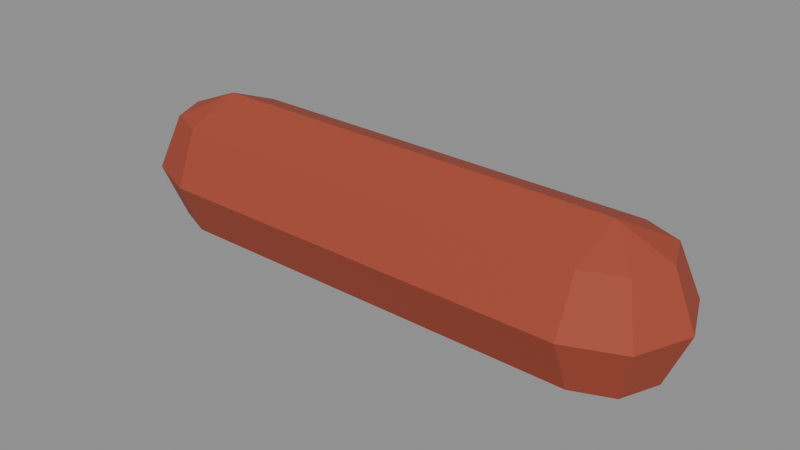 # Source: sausage.blend  (saved by Blender 5.0.119; exported with 4.5.12 LTS)
import bpy
from mathutils import Matrix  # noqa: F401  (used for matrix-valued properties, if any)

bpy.ops.wm.read_factory_settings(use_empty=True)
scene = bpy.context.scene
scene.name = 'Scene'

# ---- materials (node trees are filled in below, after node groups)
mat_c_a3452f = bpy.data.materials.new('C_a3452f')
mat_c_a3452f.diffuse_color = (0.6392, 0.2706, 0.1843, 1.0)

# ---- material node trees
mat_c_a3452f.use_nodes = True; mat_c_a3452f.node_tree.nodes.clear()
_N = mat_c_a3452f.node_tree.nodes; _L = mat_c_a3452f.node_tree.links
n0 = _N.new('ShaderNodeBsdfPrincipled'); n0.name = 'Principled BSDF'; n0.location = (-200, 100)
n0.inputs[0].default_value = (0.3663, 0.05951, 0.02843, 1.0)
n0.inputs[2].default_value = 0.75
n1 = _N.new('ShaderNodeOutputMaterial'); n1.name = 'Material Output'; n1.location = (200, 100)
_L.new(n0.outputs[0], n1.inputs[0])
n1.is_active_output = True

# ---- meshes
me_sausage = bpy.data.meshes.new('sausage')
me_sausage.from_pydata([(-0.28, 0.1, 1.224e-08), (0.28, 0.1, -1.224e-08), (-0.28, 0.07071, -0.07071), (0.28, 0.07071, -0.07071), (-0.28, 0.0, -0.1), (0.28, 0.0, -0.1), (-0.28, -0.07071, -0.07071), (0.28, -0.07071, -0.07071), (-0.28, -0.1, 1.224e-08), (0.28, -0.1, -1.224e-08), (-0.28, -0.07071, 0.07071), (0.28, -0.07071, 0.07071), (-0.28, 0.0, 0.1), (0.28, 0.0, 0.1), (-0.28, 0.07071, 0.07071), (0.28, 0.07071, 0.07071), (-0.28, 0.0, 0.1), (-0.28, 0.07071, 0.07071), (-0.28, 0.1, 0.0), (-0.28, 0.07071, -0.07071), (-0.28, 0.0, -0.1), (-0.23, 0.05, 0.07071), (-0.2093, 0.07071, 0.0), (-0.23, 0.05, -0.07071), (-0.2093, 0.0, 0.07071), (-0.18, 0.0, 0.0), (-0.2093, 0.0, -0.07071), (-0.23, -0.05, 0.07071), (-0.2093, -0.07071, 0.0), (-0.23, -0.05, -0.07071), (-0.28, -0.07071, 0.07071), (-0.28, -0.1, 0.0), (-0.28, -0.07071, -0.07071), (-0.33, -0.05, 0.07071), (-0.3507, -0.07071, 0.0), (-0.33, -0.05, -0.07071), (-0.3507, 0.0, 0.07071), (-0.38, 0.0, 0.0), (-0.3507, 0.0, -0.07071), (-0.33, 0.05, 0.07071), (-0.3507, 0.07071, 0.0), (-0.33, 0.05, -0.07071), (0.28, 0.0, 0.1), (0.28, 0.07071, 0.07071), (0.28, 0.1, 0.0), (0.28, 0.07071, -0.07071), (0.28, 0.0, -0.1), (0.33, 0.05, 0.07071), (0.3507, 0.07071, 0.0), (0.33, 0.05, -0.07071), (0.3507, 0.0, 0.07071), (0.38, 0.0, 0.0), (0.3507, 0.0, -0.07071), (0.33, -0.05, 0.07071), (0.3507, -0.07071, 0.0), (0.33, -0.05, -0.07071), (0.28, -0.07071, 0.07071), (0.28, -0.1, 0.0), (0.28, -0.07071, -0.07071), (0.23, -0.05, 0.07071), (0.2093, -0.07071, 0.0), (0.23, -0.05, -0.07071), (0.2093, 0.0, 0.07071), (0.18, 0.0, 0.0), (0.2093, 0.0, -0.07071), (0.23, 0.05, 0.07071), (0.2093, 0.07071, 0.0), (0.23, 0.05, -0.07071)], [], [(0, 1, 3, 2), (2, 3, 5, 4), (4, 5, 7, 6), (6, 7, 9, 8), (8, 9, 11, 10), (10, 11, 13, 12), (3, 1, 15, 13, 11, 9, 7, 5), (12, 13, 15, 14), (14, 15, 1, 0), (0, 2, 4, 6, 8, 10, 12, 14), (17, 16, 21), (20, 19, 23), (18, 17, 21, 22), (19, 18, 22, 23), (20, 23, 26), (22, 21, 24, 25), (23, 22, 25, 26), (21, 16, 24), (20, 26, 29), (25, 24, 27, 28), (26, 25, 28, 29), (24, 16, 27), (27, 16, 30), (20, 29, 32), (28, 27, 30, 31), (29, 28, 31, 32), (32, 31, 34, 35), (30, 16, 33), (20, 32, 35), (31, 30, 33, 34), (35, 34, 37, 38), (33, 16, 36), (20, 35, 38), (34, 33, 36, 37), (38, 37, 40, 41), (36, 16, 39), (20, 38, 41), (37, 36, 39, 40), (41, 40, 18, 19), (39, 16, 17), (20, 41, 19), (40, 39, 17, 18), (43, 42, 47), (46, 45, 49), (44, 43, 47, 48), (45, 44, 48, 49), (46, 49, 52), (48, 47, 50, 51), (49, 48, 51, 52), (47, 42, 50), (46, 52, 55), (51, 50, 53, 54), (52, 51, 54, 55), (50, 42, 53), (53, 42, 56), (46, 55, 58), (54, 53, 56, 57), (55, 54, 57, 58), (58, 57, 60, 61), (56, 42, 59), (46, 58, 61), (57, 56, 59, 60), (61, 60, 63, 64), (59, 42, 62), (46, 61, 64), (60, 59, 62, 63), (64, 63, 66, 67), (62, 42, 65), (46, 64, 67), (63, 62, 65, 66), (67, 66, 44, 45), (65, 42, 43), (46, 67, 45), (66, 65, 43, 44)])
me_sausage.materials.append(mat_c_a3452f)
me_sausage.update()

# ---- objects
ob_sausage = bpy.data.objects.new('sausage', me_sausage)

# ---- transforms, parenting, visibility, modifiers, constraints
ob_sausage.location = (0.0, 0.0, 0.0)

# ---- collection membership
scene.collection.objects.link(ob_sausage)

# ---- scene / render settings (as saved in the file)
scene.frame_start = 1; scene.frame_end = 250; scene.frame_set(1)
scene.render.engine = 'BLENDER_EEVEE_NEXT'
scene.render.bake_bias = 0.0
scene.render.bake_samples = 0
scene.cycles.sampling_pattern = 'TABULATED_SOBOL'
scene.eevee.use_volume_custom_range = False
bpy.context.view_layer.update()

# ---- added for rendering (the .blend has no active camera and no usable light): camera, sun + grey world if the file has none
cam_auto = bpy.data.cameras.new('AutoCamera')
cam_auto.lens = 50.0
cam_auto.sensor_width = 36.0
cam_auto.clip_end = 1000.0
ob_auto_camera = bpy.data.objects.new('AutoCamera', cam_auto)
scene.collection.objects.link(ob_auto_camera)
ob_auto_camera.location = (0.750288, -0.900346, 0.600231)
ob_auto_camera.rotation_euler = (1.09748, -7.21219e-08, 0.694738)
scene.camera = ob_auto_camera
light_auto_sun = bpy.data.lights.new('AutoSun', 'SUN')
light_auto_sun.energy = 3.0
light_auto_sun.angle = 0.0523599
ob_auto_sun = bpy.data.objects.new('AutoSun', light_auto_sun)
scene.collection.objects.link(ob_auto_sun)
ob_auto_sun.rotation_euler = (0.872665, 0.174533, 0.523599)
if scene.world is None:
    world_auto = bpy.data.worlds.new('AutoWorld')
    world_auto.color = (0.3, 0.3, 0.3)
    scene.world = world_auto
bpy.context.view_layer.update()
